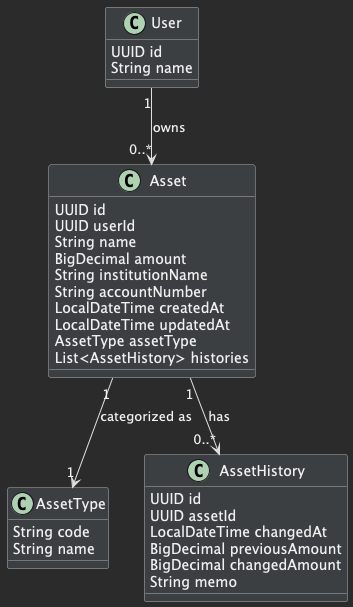

The diagram above was rendered by PlantUML. Its source (embedded in the PNG):
@startuml
skinparam backgroundColor #2b2b2b
skinparam classBackgroundColor #3c3f41
skinparam classBorderColor #b0b0b0
skinparam classFontColor #f0f0f0
skinparam classAttributeFontColor #f0f0f0
skinparam ArrowFontColor #f0f0f0
skinparam classAttributeIconSize 0
skinparam ArrowColor #e0e0e0
skinparam DefaultTextAlignment left

' 사용자 클래스
class User {
  UUID id
  String name
}

' 자산 클래스
class Asset {
  UUID id
  UUID userId
  String name
  BigDecimal amount
  String institutionName
  String accountNumber
  LocalDateTime createdAt
  LocalDateTime updatedAt
  AssetType assetType
  List<AssetHistory> histories
}

' 자산 유형 클래스 (Enum처럼 표현)
class AssetType {
  String code
  String name
}

' 자산 변경 이력 클래스
class AssetHistory {
  UUID id
  UUID assetId
  LocalDateTime changedAt
  BigDecimal previousAmount
  BigDecimal changedAmount
  String memo
}

' 관계 정의
User "1" --> "0..*" Asset : owns
Asset "1" --> "0..*" AssetHistory : has
Asset "1" --> "1" AssetType : categorized as

@enduml